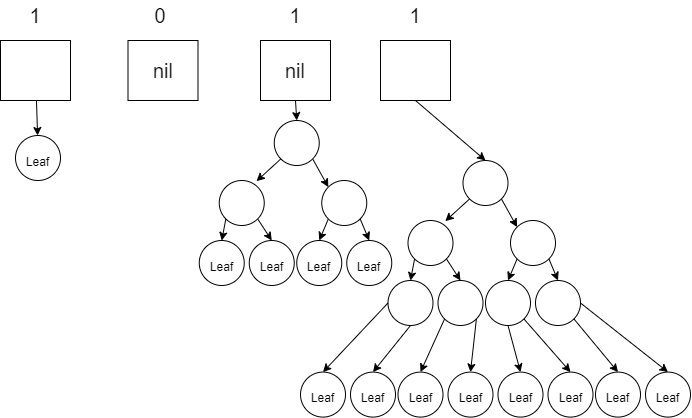

The diagram above was exported from draw.io. Its source (the exported page's mxGraphModel, read from the mxfile embedded in the PNG):
<mxGraphModel dx="1203" dy="829" grid="1" gridSize="10" guides="1" tooltips="1" connect="1" arrows="1" fold="1" page="1" pageScale="1" pageWidth="850" pageHeight="1100" math="0" shadow="0">
  <root>
    <mxCell id="0" />
    <mxCell id="1" parent="0" />
    <mxCell id="-DS1Y1ChxDshjBo23wWi-64" value="" style="edgeStyle=none;rounded=0;orthogonalLoop=1;jettySize=auto;html=1;fontSize=12;" edge="1" parent="1" source="-DS1Y1ChxDshjBo23wWi-3" target="-DS1Y1ChxDshjBo23wWi-63">
      <mxGeometry relative="1" as="geometry" />
    </mxCell>
    <mxCell id="-DS1Y1ChxDshjBo23wWi-3" value="" style="rounded=0;whiteSpace=wrap;html=1;fontSize=20;" vertex="1" parent="1">
      <mxGeometry x="10" y="130" width="70" height="60" as="geometry" />
    </mxCell>
    <mxCell id="-DS1Y1ChxDshjBo23wWi-4" value="nil" style="rounded=0;whiteSpace=wrap;html=1;fontSize=20;" vertex="1" parent="1">
      <mxGeometry x="137.5" y="130" width="70" height="60" as="geometry" />
    </mxCell>
    <mxCell id="-DS1Y1ChxDshjBo23wWi-65" style="edgeStyle=none;rounded=0;orthogonalLoop=1;jettySize=auto;html=1;exitX=0.5;exitY=1;exitDx=0;exitDy=0;entryX=0.5;entryY=0;entryDx=0;entryDy=0;fontSize=12;" edge="1" parent="1" source="-DS1Y1ChxDshjBo23wWi-5" target="-DS1Y1ChxDshjBo23wWi-17">
      <mxGeometry relative="1" as="geometry" />
    </mxCell>
    <mxCell id="-DS1Y1ChxDshjBo23wWi-5" value="nil" style="rounded=0;whiteSpace=wrap;html=1;fontSize=20;" vertex="1" parent="1">
      <mxGeometry x="270" y="130" width="70" height="60" as="geometry" />
    </mxCell>
    <mxCell id="-DS1Y1ChxDshjBo23wWi-66" style="edgeStyle=none;rounded=0;orthogonalLoop=1;jettySize=auto;html=1;exitX=0.5;exitY=1;exitDx=0;exitDy=0;entryX=0.5;entryY=0;entryDx=0;entryDy=0;fontSize=12;" edge="1" parent="1" source="-DS1Y1ChxDshjBo23wWi-6" target="-DS1Y1ChxDshjBo23wWi-35">
      <mxGeometry relative="1" as="geometry" />
    </mxCell>
    <mxCell id="-DS1Y1ChxDshjBo23wWi-6" value="" style="rounded=0;whiteSpace=wrap;html=1;fontSize=20;" vertex="1" parent="1">
      <mxGeometry x="390" y="130" width="70" height="60" as="geometry" />
    </mxCell>
    <mxCell id="-DS1Y1ChxDshjBo23wWi-8" value="0" style="text;html=1;strokeColor=none;fillColor=none;align=center;verticalAlign=middle;whiteSpace=wrap;rounded=0;fontSize=20;" vertex="1" parent="1">
      <mxGeometry x="140" y="90" width="60" height="30" as="geometry" />
    </mxCell>
    <mxCell id="-DS1Y1ChxDshjBo23wWi-9" value="1" style="text;html=1;strokeColor=none;fillColor=none;align=center;verticalAlign=middle;whiteSpace=wrap;rounded=0;fontSize=20;" vertex="1" parent="1">
      <mxGeometry x="15" y="90" width="60" height="30" as="geometry" />
    </mxCell>
    <mxCell id="-DS1Y1ChxDshjBo23wWi-10" value="1" style="text;html=1;strokeColor=none;fillColor=none;align=center;verticalAlign=middle;whiteSpace=wrap;rounded=0;fontSize=20;" vertex="1" parent="1">
      <mxGeometry x="275" y="90" width="60" height="30" as="geometry" />
    </mxCell>
    <mxCell id="-DS1Y1ChxDshjBo23wWi-11" value="1" style="text;html=1;strokeColor=none;fillColor=none;align=center;verticalAlign=middle;whiteSpace=wrap;rounded=0;fontSize=20;" vertex="1" parent="1">
      <mxGeometry x="395" y="90" width="60" height="30" as="geometry" />
    </mxCell>
    <mxCell id="-DS1Y1ChxDshjBo23wWi-27" style="edgeStyle=none;rounded=0;orthogonalLoop=1;jettySize=auto;html=1;exitX=0;exitY=1;exitDx=0;exitDy=0;entryX=0.828;entryY=0.015;entryDx=0;entryDy=0;entryPerimeter=0;fontSize=12;" edge="1" parent="1" source="-DS1Y1ChxDshjBo23wWi-17" target="-DS1Y1ChxDshjBo23wWi-18">
      <mxGeometry relative="1" as="geometry" />
    </mxCell>
    <mxCell id="-DS1Y1ChxDshjBo23wWi-28" style="edgeStyle=none;rounded=0;orthogonalLoop=1;jettySize=auto;html=1;exitX=1;exitY=1;exitDx=0;exitDy=0;entryX=0;entryY=0;entryDx=0;entryDy=0;fontSize=12;" edge="1" parent="1" source="-DS1Y1ChxDshjBo23wWi-17" target="-DS1Y1ChxDshjBo23wWi-19">
      <mxGeometry relative="1" as="geometry" />
    </mxCell>
    <mxCell id="-DS1Y1ChxDshjBo23wWi-17" value="" style="ellipse;whiteSpace=wrap;html=1;aspect=fixed;fontSize=20;" vertex="1" parent="1">
      <mxGeometry x="283.75" y="210" width="45" height="45" as="geometry" />
    </mxCell>
    <mxCell id="-DS1Y1ChxDshjBo23wWi-29" style="edgeStyle=none;rounded=0;orthogonalLoop=1;jettySize=auto;html=1;exitX=0;exitY=1;exitDx=0;exitDy=0;entryX=0.5;entryY=0;entryDx=0;entryDy=0;fontSize=12;" edge="1" parent="1" source="-DS1Y1ChxDshjBo23wWi-18" target="-DS1Y1ChxDshjBo23wWi-20">
      <mxGeometry relative="1" as="geometry" />
    </mxCell>
    <mxCell id="-DS1Y1ChxDshjBo23wWi-30" style="edgeStyle=none;rounded=0;orthogonalLoop=1;jettySize=auto;html=1;exitX=1;exitY=1;exitDx=0;exitDy=0;entryX=0.5;entryY=0;entryDx=0;entryDy=0;fontSize=12;" edge="1" parent="1" source="-DS1Y1ChxDshjBo23wWi-18" target="-DS1Y1ChxDshjBo23wWi-21">
      <mxGeometry relative="1" as="geometry" />
    </mxCell>
    <mxCell id="-DS1Y1ChxDshjBo23wWi-18" value="" style="ellipse;whiteSpace=wrap;html=1;aspect=fixed;fontSize=20;" vertex="1" parent="1">
      <mxGeometry x="228.75" y="270" width="45" height="45" as="geometry" />
    </mxCell>
    <mxCell id="-DS1Y1ChxDshjBo23wWi-31" style="edgeStyle=none;rounded=0;orthogonalLoop=1;jettySize=auto;html=1;exitX=0;exitY=1;exitDx=0;exitDy=0;entryX=0.5;entryY=0;entryDx=0;entryDy=0;fontSize=12;" edge="1" parent="1" source="-DS1Y1ChxDshjBo23wWi-19" target="-DS1Y1ChxDshjBo23wWi-22">
      <mxGeometry relative="1" as="geometry" />
    </mxCell>
    <mxCell id="-DS1Y1ChxDshjBo23wWi-32" style="edgeStyle=none;rounded=0;orthogonalLoop=1;jettySize=auto;html=1;exitX=1;exitY=1;exitDx=0;exitDy=0;entryX=0.5;entryY=0;entryDx=0;entryDy=0;fontSize=12;" edge="1" parent="1" source="-DS1Y1ChxDshjBo23wWi-19" target="-DS1Y1ChxDshjBo23wWi-23">
      <mxGeometry relative="1" as="geometry" />
    </mxCell>
    <mxCell id="-DS1Y1ChxDshjBo23wWi-19" value="" style="ellipse;whiteSpace=wrap;html=1;aspect=fixed;fontSize=20;" vertex="1" parent="1">
      <mxGeometry x="331.25" y="270" width="45" height="45" as="geometry" />
    </mxCell>
    <mxCell id="-DS1Y1ChxDshjBo23wWi-20" value="&lt;font style=&quot;font-size: 12px&quot;&gt;Leaf&lt;/font&gt;" style="ellipse;whiteSpace=wrap;html=1;aspect=fixed;fontSize=20;" vertex="1" parent="1">
      <mxGeometry x="208.75" y="330" width="45" height="45" as="geometry" />
    </mxCell>
    <mxCell id="-DS1Y1ChxDshjBo23wWi-21" value="&lt;font style=&quot;font-size: 12px&quot;&gt;Leaf&lt;/font&gt;" style="ellipse;whiteSpace=wrap;html=1;aspect=fixed;fontSize=20;" vertex="1" parent="1">
      <mxGeometry x="258.75" y="330" width="45" height="45" as="geometry" />
    </mxCell>
    <mxCell id="-DS1Y1ChxDshjBo23wWi-22" value="&lt;font style=&quot;font-size: 12px&quot;&gt;Leaf&lt;/font&gt;" style="ellipse;whiteSpace=wrap;html=1;aspect=fixed;fontSize=20;" vertex="1" parent="1">
      <mxGeometry x="306.25" y="330" width="45" height="45" as="geometry" />
    </mxCell>
    <mxCell id="-DS1Y1ChxDshjBo23wWi-23" value="&lt;font style=&quot;font-size: 12px&quot;&gt;Leaf&lt;/font&gt;" style="ellipse;whiteSpace=wrap;html=1;aspect=fixed;fontSize=20;" vertex="1" parent="1">
      <mxGeometry x="356.25" y="330" width="45" height="45" as="geometry" />
    </mxCell>
    <mxCell id="-DS1Y1ChxDshjBo23wWi-33" style="edgeStyle=none;rounded=0;orthogonalLoop=1;jettySize=auto;html=1;exitX=0;exitY=1;exitDx=0;exitDy=0;entryX=0.828;entryY=0.015;entryDx=0;entryDy=0;entryPerimeter=0;fontSize=12;" edge="1" parent="1" source="-DS1Y1ChxDshjBo23wWi-35" target="-DS1Y1ChxDshjBo23wWi-38">
      <mxGeometry relative="1" as="geometry" />
    </mxCell>
    <mxCell id="-DS1Y1ChxDshjBo23wWi-34" style="edgeStyle=none;rounded=0;orthogonalLoop=1;jettySize=auto;html=1;exitX=1;exitY=1;exitDx=0;exitDy=0;entryX=0;entryY=0;entryDx=0;entryDy=0;fontSize=12;" edge="1" parent="1" source="-DS1Y1ChxDshjBo23wWi-35" target="-DS1Y1ChxDshjBo23wWi-41">
      <mxGeometry relative="1" as="geometry" />
    </mxCell>
    <mxCell id="-DS1Y1ChxDshjBo23wWi-35" value="" style="ellipse;whiteSpace=wrap;html=1;aspect=fixed;fontSize=20;" vertex="1" parent="1">
      <mxGeometry x="472.5" y="250" width="45" height="45" as="geometry" />
    </mxCell>
    <mxCell id="-DS1Y1ChxDshjBo23wWi-36" style="edgeStyle=none;rounded=0;orthogonalLoop=1;jettySize=auto;html=1;exitX=0;exitY=1;exitDx=0;exitDy=0;entryX=0.5;entryY=0;entryDx=0;entryDy=0;fontSize=12;" edge="1" parent="1" source="-DS1Y1ChxDshjBo23wWi-38" target="-DS1Y1ChxDshjBo23wWi-42">
      <mxGeometry relative="1" as="geometry" />
    </mxCell>
    <mxCell id="-DS1Y1ChxDshjBo23wWi-37" style="edgeStyle=none;rounded=0;orthogonalLoop=1;jettySize=auto;html=1;exitX=1;exitY=1;exitDx=0;exitDy=0;entryX=0.5;entryY=0;entryDx=0;entryDy=0;fontSize=12;" edge="1" parent="1" source="-DS1Y1ChxDshjBo23wWi-38" target="-DS1Y1ChxDshjBo23wWi-43">
      <mxGeometry relative="1" as="geometry" />
    </mxCell>
    <mxCell id="-DS1Y1ChxDshjBo23wWi-38" value="" style="ellipse;whiteSpace=wrap;html=1;aspect=fixed;fontSize=20;" vertex="1" parent="1">
      <mxGeometry x="417.5" y="310" width="45" height="45" as="geometry" />
    </mxCell>
    <mxCell id="-DS1Y1ChxDshjBo23wWi-39" style="edgeStyle=none;rounded=0;orthogonalLoop=1;jettySize=auto;html=1;exitX=0;exitY=1;exitDx=0;exitDy=0;entryX=0.5;entryY=0;entryDx=0;entryDy=0;fontSize=12;" edge="1" parent="1" source="-DS1Y1ChxDshjBo23wWi-41" target="-DS1Y1ChxDshjBo23wWi-44">
      <mxGeometry relative="1" as="geometry" />
    </mxCell>
    <mxCell id="-DS1Y1ChxDshjBo23wWi-40" style="edgeStyle=none;rounded=0;orthogonalLoop=1;jettySize=auto;html=1;exitX=1;exitY=1;exitDx=0;exitDy=0;entryX=0.5;entryY=0;entryDx=0;entryDy=0;fontSize=12;" edge="1" parent="1" source="-DS1Y1ChxDshjBo23wWi-41" target="-DS1Y1ChxDshjBo23wWi-45">
      <mxGeometry relative="1" as="geometry" />
    </mxCell>
    <mxCell id="-DS1Y1ChxDshjBo23wWi-41" value="" style="ellipse;whiteSpace=wrap;html=1;aspect=fixed;fontSize=20;" vertex="1" parent="1">
      <mxGeometry x="520" y="310" width="45" height="45" as="geometry" />
    </mxCell>
    <mxCell id="-DS1Y1ChxDshjBo23wWi-42" value="" style="ellipse;whiteSpace=wrap;html=1;aspect=fixed;fontSize=20;" vertex="1" parent="1">
      <mxGeometry x="397.5" y="370" width="45" height="45" as="geometry" />
    </mxCell>
    <mxCell id="-DS1Y1ChxDshjBo23wWi-43" value="" style="ellipse;whiteSpace=wrap;html=1;aspect=fixed;fontSize=20;" vertex="1" parent="1">
      <mxGeometry x="447.5" y="370" width="45" height="45" as="geometry" />
    </mxCell>
    <mxCell id="-DS1Y1ChxDshjBo23wWi-44" value="" style="ellipse;whiteSpace=wrap;html=1;aspect=fixed;fontSize=20;" vertex="1" parent="1">
      <mxGeometry x="495" y="370" width="45" height="45" as="geometry" />
    </mxCell>
    <mxCell id="-DS1Y1ChxDshjBo23wWi-45" value="" style="ellipse;whiteSpace=wrap;html=1;aspect=fixed;fontSize=20;" vertex="1" parent="1">
      <mxGeometry x="545" y="370" width="45" height="45" as="geometry" />
    </mxCell>
    <mxCell id="-DS1Y1ChxDshjBo23wWi-47" style="edgeStyle=none;rounded=0;orthogonalLoop=1;jettySize=auto;html=1;exitX=0;exitY=0.5;exitDx=0;exitDy=0;entryX=0.5;entryY=0;entryDx=0;entryDy=0;fontSize=12;" edge="1" parent="1" target="-DS1Y1ChxDshjBo23wWi-51" source="-DS1Y1ChxDshjBo23wWi-42">
      <mxGeometry relative="1" as="geometry">
        <mxPoint x="336.5900974232934" y="439.99990257670686" as="sourcePoint" />
      </mxGeometry>
    </mxCell>
    <mxCell id="-DS1Y1ChxDshjBo23wWi-48" style="edgeStyle=none;rounded=0;orthogonalLoop=1;jettySize=auto;html=1;exitX=0.5;exitY=1;exitDx=0;exitDy=0;entryX=0.5;entryY=0;entryDx=0;entryDy=0;fontSize=12;" edge="1" parent="1" target="-DS1Y1ChxDshjBo23wWi-52" source="-DS1Y1ChxDshjBo23wWi-42">
      <mxGeometry relative="1" as="geometry">
        <mxPoint x="368.4099025767066" y="439.99990257670663" as="sourcePoint" />
      </mxGeometry>
    </mxCell>
    <mxCell id="-DS1Y1ChxDshjBo23wWi-49" style="edgeStyle=none;rounded=0;orthogonalLoop=1;jettySize=auto;html=1;exitX=0;exitY=1;exitDx=0;exitDy=0;entryX=0.5;entryY=0;entryDx=0;entryDy=0;fontSize=12;" edge="1" parent="1" target="-DS1Y1ChxDshjBo23wWi-53" source="-DS1Y1ChxDshjBo23wWi-43">
      <mxGeometry relative="1" as="geometry">
        <mxPoint x="439.0900974233059" y="439.99990257669435" as="sourcePoint" />
      </mxGeometry>
    </mxCell>
    <mxCell id="-DS1Y1ChxDshjBo23wWi-50" style="edgeStyle=none;rounded=0;orthogonalLoop=1;jettySize=auto;html=1;entryX=0.5;entryY=0;entryDx=0;entryDy=0;fontSize=12;exitX=1;exitY=1;exitDx=0;exitDy=0;" edge="1" parent="1" target="-DS1Y1ChxDshjBo23wWi-54" source="-DS1Y1ChxDshjBo23wWi-43">
      <mxGeometry relative="1" as="geometry">
        <mxPoint x="480.5" y="420" as="sourcePoint" />
      </mxGeometry>
    </mxCell>
    <mxCell id="-DS1Y1ChxDshjBo23wWi-51" value="&lt;font style=&quot;font-size: 12px&quot;&gt;Leaf&lt;/font&gt;" style="ellipse;whiteSpace=wrap;html=1;aspect=fixed;fontSize=20;" vertex="1" parent="1">
      <mxGeometry x="310" y="461.59000000000003" width="45" height="45" as="geometry" />
    </mxCell>
    <mxCell id="-DS1Y1ChxDshjBo23wWi-52" value="&lt;font style=&quot;font-size: 12px&quot;&gt;Leaf&lt;/font&gt;" style="ellipse;whiteSpace=wrap;html=1;aspect=fixed;fontSize=20;" vertex="1" parent="1">
      <mxGeometry x="360" y="461.59000000000003" width="45" height="45" as="geometry" />
    </mxCell>
    <mxCell id="-DS1Y1ChxDshjBo23wWi-53" value="&lt;font style=&quot;font-size: 12px&quot;&gt;Leaf&lt;/font&gt;" style="ellipse;whiteSpace=wrap;html=1;aspect=fixed;fontSize=20;" vertex="1" parent="1">
      <mxGeometry x="407.5" y="461.59000000000003" width="45" height="45" as="geometry" />
    </mxCell>
    <mxCell id="-DS1Y1ChxDshjBo23wWi-54" value="&lt;font style=&quot;font-size: 12px&quot;&gt;Leaf&lt;/font&gt;" style="ellipse;whiteSpace=wrap;html=1;aspect=fixed;fontSize=20;" vertex="1" parent="1">
      <mxGeometry x="457.5" y="461.59000000000003" width="45" height="45" as="geometry" />
    </mxCell>
    <mxCell id="-DS1Y1ChxDshjBo23wWi-55" style="edgeStyle=none;rounded=0;orthogonalLoop=1;jettySize=auto;html=1;exitX=0.5;exitY=1;exitDx=0;exitDy=0;entryX=0.5;entryY=0;entryDx=0;entryDy=0;fontSize=12;" edge="1" parent="1" target="-DS1Y1ChxDshjBo23wWi-59" source="-DS1Y1ChxDshjBo23wWi-44">
      <mxGeometry relative="1" as="geometry">
        <mxPoint x="534.0900974232934" y="439.99990257670686" as="sourcePoint" />
      </mxGeometry>
    </mxCell>
    <mxCell id="-DS1Y1ChxDshjBo23wWi-56" style="edgeStyle=none;rounded=0;orthogonalLoop=1;jettySize=auto;html=1;exitX=1;exitY=1;exitDx=0;exitDy=0;entryX=0.5;entryY=0;entryDx=0;entryDy=0;fontSize=12;" edge="1" parent="1" target="-DS1Y1ChxDshjBo23wWi-60" source="-DS1Y1ChxDshjBo23wWi-44">
      <mxGeometry relative="1" as="geometry">
        <mxPoint x="565.9099025767066" y="439.99990257670663" as="sourcePoint" />
      </mxGeometry>
    </mxCell>
    <mxCell id="-DS1Y1ChxDshjBo23wWi-57" style="edgeStyle=none;rounded=0;orthogonalLoop=1;jettySize=auto;html=1;exitX=1;exitY=1;exitDx=0;exitDy=0;entryX=0.5;entryY=0;entryDx=0;entryDy=0;fontSize=12;" edge="1" parent="1" target="-DS1Y1ChxDshjBo23wWi-61" source="-DS1Y1ChxDshjBo23wWi-45">
      <mxGeometry relative="1" as="geometry">
        <mxPoint x="636.5900974233059" y="439.99990257669435" as="sourcePoint" />
      </mxGeometry>
    </mxCell>
    <mxCell id="-DS1Y1ChxDshjBo23wWi-58" style="edgeStyle=none;rounded=0;orthogonalLoop=1;jettySize=auto;html=1;exitX=1;exitY=0.5;exitDx=0;exitDy=0;entryX=0.5;entryY=0;entryDx=0;entryDy=0;fontSize=12;" edge="1" parent="1" target="-DS1Y1ChxDshjBo23wWi-62" source="-DS1Y1ChxDshjBo23wWi-45">
      <mxGeometry relative="1" as="geometry">
        <mxPoint x="668.4099025766941" y="439.9999025766941" as="sourcePoint" />
      </mxGeometry>
    </mxCell>
    <mxCell id="-DS1Y1ChxDshjBo23wWi-59" value="&lt;font style=&quot;font-size: 12px&quot;&gt;Leaf&lt;/font&gt;" style="ellipse;whiteSpace=wrap;html=1;aspect=fixed;fontSize=20;" vertex="1" parent="1">
      <mxGeometry x="507.5" y="461.59000000000003" width="45" height="45" as="geometry" />
    </mxCell>
    <mxCell id="-DS1Y1ChxDshjBo23wWi-60" value="&lt;font style=&quot;font-size: 12px&quot;&gt;Leaf&lt;/font&gt;" style="ellipse;whiteSpace=wrap;html=1;aspect=fixed;fontSize=20;" vertex="1" parent="1">
      <mxGeometry x="557.5" y="461.59000000000003" width="45" height="45" as="geometry" />
    </mxCell>
    <mxCell id="-DS1Y1ChxDshjBo23wWi-61" value="&lt;font style=&quot;font-size: 12px&quot;&gt;Leaf&lt;/font&gt;" style="ellipse;whiteSpace=wrap;html=1;aspect=fixed;fontSize=20;" vertex="1" parent="1">
      <mxGeometry x="605" y="461.59000000000003" width="45" height="45" as="geometry" />
    </mxCell>
    <mxCell id="-DS1Y1ChxDshjBo23wWi-62" value="&lt;font style=&quot;font-size: 12px&quot;&gt;Leaf&lt;/font&gt;" style="ellipse;whiteSpace=wrap;html=1;aspect=fixed;fontSize=20;" vertex="1" parent="1">
      <mxGeometry x="655" y="461.59000000000003" width="45" height="45" as="geometry" />
    </mxCell>
    <mxCell id="-DS1Y1ChxDshjBo23wWi-63" value="&lt;font style=&quot;font-size: 12px&quot;&gt;Leaf&lt;/font&gt;" style="ellipse;whiteSpace=wrap;html=1;aspect=fixed;fontSize=20;" vertex="1" parent="1">
      <mxGeometry x="25" y="225" width="45" height="45" as="geometry" />
    </mxCell>
  </root>
</mxGraphModel>